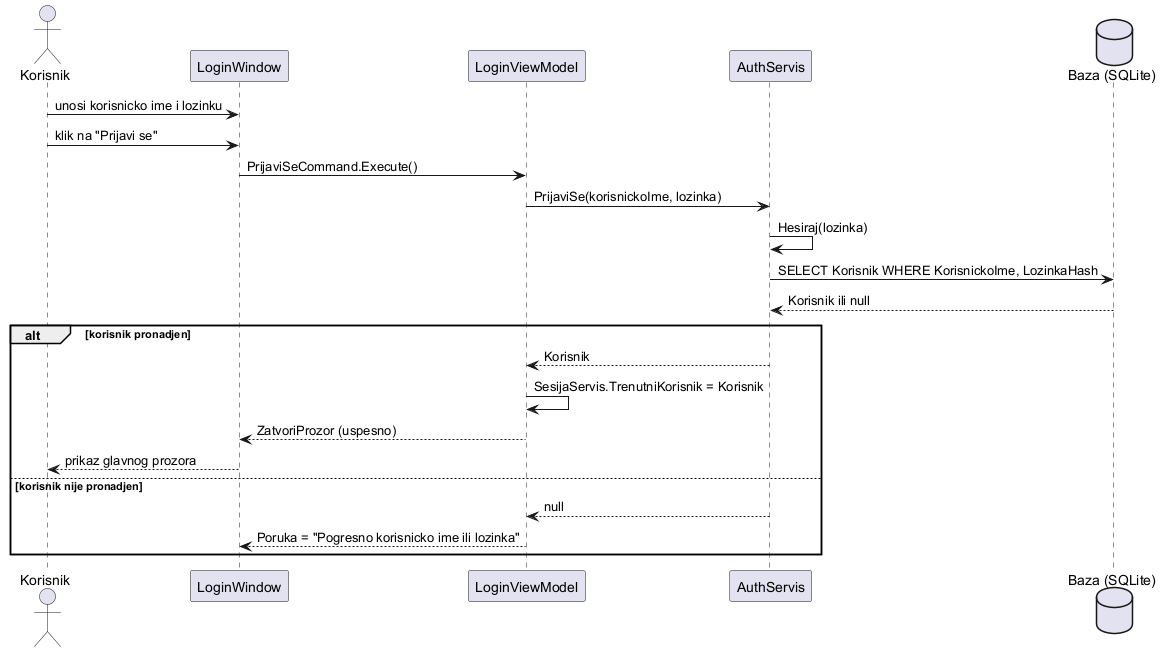

The diagram above was rendered by PlantUML. Its source (embedded in the PNG):
@startuml sequence-prijava
actor Korisnik
participant "LoginWindow" as View
participant "LoginViewModel" as VM
participant "AuthServis" as Servis
database "Baza (SQLite)" as Baza

Korisnik -> View : unosi korisnicko ime i lozinku
Korisnik -> View : klik na "Prijavi se"
View -> VM : PrijaviSeCommand.Execute()
VM -> Servis : PrijaviSe(korisnickoIme, lozinka)
Servis -> Servis : Hesiraj(lozinka)
Servis -> Baza : SELECT Korisnik WHERE KorisnickoIme, LozinkaHash
Baza --> Servis : Korisnik ili null

alt korisnik pronadjen
  Servis --> VM : Korisnik
  VM -> VM : SesijaServis.TrenutniKorisnik = Korisnik
  VM --> View : ZatvoriProzor (uspesno)
  View --> Korisnik : prikaz glavnog prozora
else korisnik nije pronadjen
  Servis --> VM : null
  VM --> View : Poruka = "Pogresno korisnicko ime ili lozinka"
end
@enduml